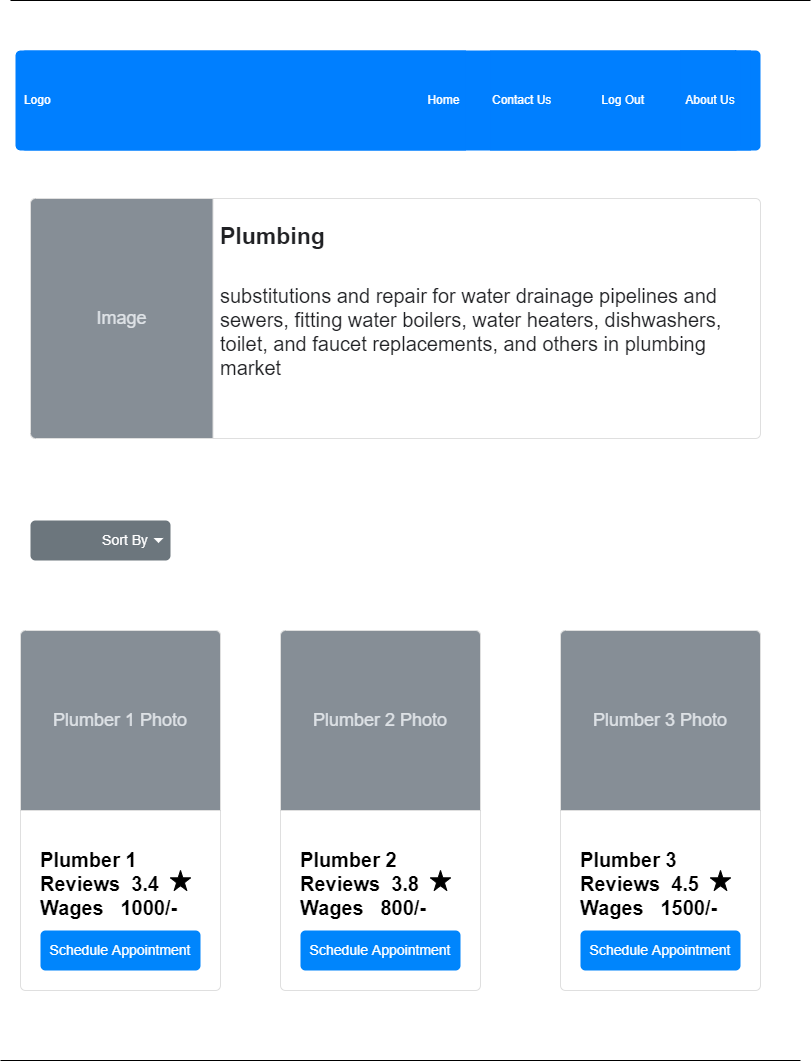

The diagram above was exported from draw.io. Its source (the exported page's mxGraphModel, read from the mxfile embedded in the PNG):
<mxGraphModel dx="868" dy="442" grid="1" gridSize="10" guides="1" tooltips="1" connect="1" arrows="1" fold="1" page="1" pageScale="1" pageWidth="850" pageHeight="1100" background="#FFFFFF" math="0" shadow="0">
  <root>
    <mxCell id="0" />
    <mxCell id="1" parent="0" />
    <mxCell id="qTk0gYZ3luYe7JXSFpaG-1" value="" style="html=1;shadow=0;dashed=0;shape=mxgraph.bootstrap.rrect;rSize=5;strokeColor=none;html=1;whiteSpace=wrap;fillColor=#007FFF;fontColor=#ffffff;sketch=0;" vertex="1" parent="1">
      <mxGeometry x="40" y="70" width="740" height="100" as="geometry" />
    </mxCell>
    <mxCell id="qTk0gYZ3luYe7JXSFpaG-2" value="&amp;nbsp;Logo&amp;nbsp; &amp;nbsp; &amp;nbsp; &amp;nbsp; &amp;nbsp; &amp;nbsp; &amp;nbsp; &amp;nbsp; &amp;nbsp; &amp;nbsp; &amp;nbsp; &amp;nbsp; &amp;nbsp; &amp;nbsp; &amp;nbsp; &amp;nbsp; &amp;nbsp; &amp;nbsp; &amp;nbsp; &amp;nbsp; &amp;nbsp; &amp;nbsp; &amp;nbsp; &amp;nbsp; &amp;nbsp; &amp;nbsp; &amp;nbsp; &amp;nbsp; &amp;nbsp; &amp;nbsp; &amp;nbsp; &amp;nbsp; &amp;nbsp; &amp;nbsp; &amp;nbsp; &amp;nbsp; &amp;nbsp; &amp;nbsp; &amp;nbsp; &amp;nbsp; &amp;nbsp; &amp;nbsp; &amp;nbsp; &amp;nbsp; &amp;nbsp; &amp;nbsp; &amp;nbsp; &amp;nbsp; &amp;nbsp; &amp;nbsp; &amp;nbsp; &amp;nbsp; &amp;nbsp; &amp;nbsp; &amp;nbsp; &amp;nbsp; &amp;nbsp;Home" style="strokeColor=inherit;fillColor=inherit;gradientColor=inherit;fontColor=inherit;html=1;shadow=0;dashed=0;shape=mxgraph.bootstrap.leftButton;rSize=5;perimeter=none;whiteSpace=wrap;resizeHeight=1;sketch=0;" vertex="1" parent="qTk0gYZ3luYe7JXSFpaG-1">
      <mxGeometry width="450" height="100" relative="1" as="geometry">
        <mxPoint x="-5" as="offset" />
      </mxGeometry>
    </mxCell>
    <mxCell id="qTk0gYZ3luYe7JXSFpaG-3" value="Contact Us&amp;nbsp; &amp;nbsp; &amp;nbsp; &amp;nbsp; &amp;nbsp; &amp;nbsp; &amp;nbsp; &amp;nbsp;Log Out&amp;nbsp;" style="strokeColor=inherit;fillColor=inherit;gradientColor=inherit;fontColor=inherit;html=1;shadow=0;dashed=0;perimeter=none;whiteSpace=wrap;resizeHeight=1;sketch=0;align=left;" vertex="1" parent="qTk0gYZ3luYe7JXSFpaG-1">
      <mxGeometry width="260" height="100" relative="1" as="geometry">
        <mxPoint x="470" as="offset" />
      </mxGeometry>
    </mxCell>
    <mxCell id="qTk0gYZ3luYe7JXSFpaG-4" value="About Us" style="strokeColor=inherit;fillColor=inherit;gradientColor=inherit;fontColor=inherit;html=1;shadow=0;dashed=0;shape=mxgraph.bootstrap.rightButton;rSize=5;perimeter=none;whiteSpace=wrap;resizeHeight=1;sketch=0;" vertex="1" parent="qTk0gYZ3luYe7JXSFpaG-1">
      <mxGeometry x="1" width="60" height="100" relative="1" as="geometry">
        <mxPoint x="-80" as="offset" />
      </mxGeometry>
    </mxCell>
    <mxCell id="qTk0gYZ3luYe7JXSFpaG-5" value="&lt;span style=&quot;color: rgb(32, 33, 36); font-family: Roboto, arial, sans-serif; background-color: rgb(255, 255, 255);&quot;&gt;&lt;font style=&quot;&quot;&gt;&lt;b style=&quot;&quot;&gt;&lt;font style=&quot;&quot;&gt;&lt;font style=&quot;font-size: 23px;&quot;&gt;Plumbing&amp;nbsp;&lt;/font&gt;&lt;br&gt;&lt;/font&gt;&lt;/b&gt;&lt;br&gt;&lt;br&gt;&lt;font style=&quot;font-size: 20px;&quot;&gt;substitutions and repair for water drainage pipelines and sewers, fitting water boilers, water heaters, dishwashers, toilet, and faucet replacements, and others in plumbing market&lt;/font&gt;&lt;/font&gt;&lt;/span&gt;&lt;span style=&quot;font-size: 16px;&quot;&gt;&lt;b&gt;&lt;br&gt;&lt;/b&gt;&lt;/span&gt;" style="html=1;shadow=0;dashed=0;shape=mxgraph.bootstrap.rrect;rSize=5;strokeColor=#DFDFDF;html=1;whiteSpace=wrap;fillColor=#ffffff;fontColor=#000000;verticalAlign=top;align=left;spacing=20;fontSize=14;spacingLeft=170;" vertex="1" parent="1">
      <mxGeometry x="50" y="218" width="730" height="240" as="geometry" />
    </mxCell>
    <mxCell id="qTk0gYZ3luYe7JXSFpaG-6" value="Image" style="html=1;shadow=0;dashed=0;shape=mxgraph.bootstrap.leftButton;rSize=5;perimeter=none;whiteSpace=wrap;fillColor=#868E96;strokeColor=#DFDFDF;fontColor=#DEE2E6;resizeWidth=1;fontSize=18;" vertex="1" parent="qTk0gYZ3luYe7JXSFpaG-5">
      <mxGeometry width="182.5" height="240" relative="1" as="geometry" />
    </mxCell>
    <mxCell id="qTk0gYZ3luYe7JXSFpaG-7" value="Sort By" style="html=1;shadow=0;dashed=0;shape=mxgraph.bootstrap.rrect;rSize=5;strokeColor=none;strokeWidth=1;fillColor=#6C767D;fontColor=#ffffff;whiteSpace=wrap;align=right;verticalAlign=middle;fontStyle=0;fontSize=14;spacingRight=20;" vertex="1" parent="1">
      <mxGeometry x="50" y="540" width="140" height="40" as="geometry" />
    </mxCell>
    <mxCell id="qTk0gYZ3luYe7JXSFpaG-8" value="" style="shape=triangle;direction=south;fillColor=#ffffff;strokeColor=none;perimeter=none;fontSize=20;" vertex="1" parent="qTk0gYZ3luYe7JXSFpaG-7">
      <mxGeometry x="1" y="0.5" width="10" height="5" relative="1" as="geometry">
        <mxPoint x="-17" y="-2.5" as="offset" />
      </mxGeometry>
    </mxCell>
    <mxCell id="qTk0gYZ3luYe7JXSFpaG-13" value="&lt;span style=&quot;font-size: 20px;&quot;&gt;&lt;b&gt;Plumber 1&lt;br&gt;Reviews&amp;nbsp; 3.4&lt;br&gt;Wages&amp;nbsp; &amp;nbsp;1000/-&lt;br&gt;&lt;/b&gt;&lt;/span&gt;" style="html=1;shadow=0;dashed=0;shape=mxgraph.bootstrap.rrect;rSize=5;strokeColor=#DFDFDF;html=1;whiteSpace=wrap;fillColor=#ffffff;fontColor=#000000;verticalAlign=bottom;align=left;spacing=20;spacingBottom=50;fontSize=14;" vertex="1" parent="1">
      <mxGeometry x="40" y="650" width="200" height="360" as="geometry" />
    </mxCell>
    <mxCell id="qTk0gYZ3luYe7JXSFpaG-14" value="Plumber 1 Photo" style="html=1;shadow=0;dashed=0;shape=mxgraph.bootstrap.topButton;rSize=5;perimeter=none;whiteSpace=wrap;fillColor=#868E96;strokeColor=#DFDFDF;fontColor=#DEE2E6;resizeWidth=1;fontSize=18;" vertex="1" parent="qTk0gYZ3luYe7JXSFpaG-13">
      <mxGeometry width="200" height="180" relative="1" as="geometry" />
    </mxCell>
    <mxCell id="qTk0gYZ3luYe7JXSFpaG-15" value="Schedule Appointment" style="html=1;shadow=0;dashed=0;shape=mxgraph.bootstrap.rrect;rSize=5;perimeter=none;whiteSpace=wrap;fillColor=#0085FC;strokeColor=none;fontColor=#ffffff;resizeWidth=1;fontSize=14;" vertex="1" parent="qTk0gYZ3luYe7JXSFpaG-13">
      <mxGeometry y="1" width="160" height="40" relative="1" as="geometry">
        <mxPoint x="20" y="-60" as="offset" />
      </mxGeometry>
    </mxCell>
    <mxCell id="qTk0gYZ3luYe7JXSFpaG-22" value="" style="verticalLabelPosition=bottom;verticalAlign=top;html=1;shape=mxgraph.basic.star;fontSize=20;fillColor=#000000;" vertex="1" parent="qTk0gYZ3luYe7JXSFpaG-13">
      <mxGeometry x="150" y="240" width="20" height="20" as="geometry" />
    </mxCell>
    <mxCell id="qTk0gYZ3luYe7JXSFpaG-27" value="&lt;span style=&quot;font-size: 20px;&quot;&gt;&lt;b&gt;Plumber 2&lt;br&gt;Reviews&amp;nbsp; 3.8&lt;br&gt;Wages&amp;nbsp; &amp;nbsp;800/-&lt;br&gt;&lt;/b&gt;&lt;/span&gt;" style="html=1;shadow=0;dashed=0;shape=mxgraph.bootstrap.rrect;rSize=5;strokeColor=#DFDFDF;html=1;whiteSpace=wrap;fillColor=#ffffff;fontColor=#000000;verticalAlign=bottom;align=left;spacing=20;spacingBottom=50;fontSize=14;" vertex="1" parent="1">
      <mxGeometry x="300" y="650" width="200" height="360" as="geometry" />
    </mxCell>
    <mxCell id="qTk0gYZ3luYe7JXSFpaG-28" value="Plumber 2 Photo" style="html=1;shadow=0;dashed=0;shape=mxgraph.bootstrap.topButton;rSize=5;perimeter=none;whiteSpace=wrap;fillColor=#868E96;strokeColor=#DFDFDF;fontColor=#DEE2E6;resizeWidth=1;fontSize=18;" vertex="1" parent="qTk0gYZ3luYe7JXSFpaG-27">
      <mxGeometry width="200" height="180" relative="1" as="geometry" />
    </mxCell>
    <mxCell id="qTk0gYZ3luYe7JXSFpaG-29" value="Schedule Appointment" style="html=1;shadow=0;dashed=0;shape=mxgraph.bootstrap.rrect;rSize=5;perimeter=none;whiteSpace=wrap;fillColor=#0085FC;strokeColor=none;fontColor=#ffffff;resizeWidth=1;fontSize=14;" vertex="1" parent="qTk0gYZ3luYe7JXSFpaG-27">
      <mxGeometry y="1" width="160" height="40" relative="1" as="geometry">
        <mxPoint x="20" y="-60" as="offset" />
      </mxGeometry>
    </mxCell>
    <mxCell id="qTk0gYZ3luYe7JXSFpaG-30" value="" style="verticalLabelPosition=bottom;verticalAlign=top;html=1;shape=mxgraph.basic.star;fontSize=20;fillColor=#000000;" vertex="1" parent="qTk0gYZ3luYe7JXSFpaG-27">
      <mxGeometry x="150" y="240" width="20" height="20" as="geometry" />
    </mxCell>
    <mxCell id="qTk0gYZ3luYe7JXSFpaG-31" value="&lt;span style=&quot;font-size: 20px;&quot;&gt;&lt;b&gt;Plumber 3&lt;br&gt;Reviews&amp;nbsp; 4.5&lt;br&gt;Wages&amp;nbsp; &amp;nbsp;1500/-&lt;br&gt;&lt;/b&gt;&lt;/span&gt;" style="html=1;shadow=0;dashed=0;shape=mxgraph.bootstrap.rrect;rSize=5;strokeColor=#DFDFDF;html=1;whiteSpace=wrap;fillColor=#ffffff;fontColor=#000000;verticalAlign=bottom;align=left;spacing=20;spacingBottom=50;fontSize=14;" vertex="1" parent="1">
      <mxGeometry x="580" y="650" width="200" height="360" as="geometry" />
    </mxCell>
    <mxCell id="qTk0gYZ3luYe7JXSFpaG-32" value="Plumber 3 Photo" style="html=1;shadow=0;dashed=0;shape=mxgraph.bootstrap.topButton;rSize=5;perimeter=none;whiteSpace=wrap;fillColor=#868E96;strokeColor=#DFDFDF;fontColor=#DEE2E6;resizeWidth=1;fontSize=18;" vertex="1" parent="qTk0gYZ3luYe7JXSFpaG-31">
      <mxGeometry width="200" height="180" relative="1" as="geometry" />
    </mxCell>
    <mxCell id="qTk0gYZ3luYe7JXSFpaG-33" value="Schedule Appointment" style="html=1;shadow=0;dashed=0;shape=mxgraph.bootstrap.rrect;rSize=5;perimeter=none;whiteSpace=wrap;fillColor=#0085FC;strokeColor=none;fontColor=#ffffff;resizeWidth=1;fontSize=14;" vertex="1" parent="qTk0gYZ3luYe7JXSFpaG-31">
      <mxGeometry y="1" width="160" height="40" relative="1" as="geometry">
        <mxPoint x="20" y="-60" as="offset" />
      </mxGeometry>
    </mxCell>
    <mxCell id="qTk0gYZ3luYe7JXSFpaG-34" value="" style="verticalLabelPosition=bottom;verticalAlign=top;html=1;shape=mxgraph.basic.star;fontSize=20;fillColor=#000000;" vertex="1" parent="qTk0gYZ3luYe7JXSFpaG-31">
      <mxGeometry x="150" y="240" width="20" height="20" as="geometry" />
    </mxCell>
    <mxCell id="qTk0gYZ3luYe7JXSFpaG-35" value="" style="endArrow=none;html=1;rounded=0;fontSize=20;" edge="1" parent="1">
      <mxGeometry width="50" height="50" relative="1" as="geometry">
        <mxPoint x="30" y="20" as="sourcePoint" />
        <mxPoint x="830" y="20" as="targetPoint" />
      </mxGeometry>
    </mxCell>
    <mxCell id="qTk0gYZ3luYe7JXSFpaG-36" value="" style="endArrow=none;html=1;rounded=0;fontSize=20;" edge="1" parent="1">
      <mxGeometry width="50" height="50" relative="1" as="geometry">
        <mxPoint x="20" y="1080" as="sourcePoint" />
        <mxPoint x="820" y="1080" as="targetPoint" />
      </mxGeometry>
    </mxCell>
  </root>
</mxGraphModel>